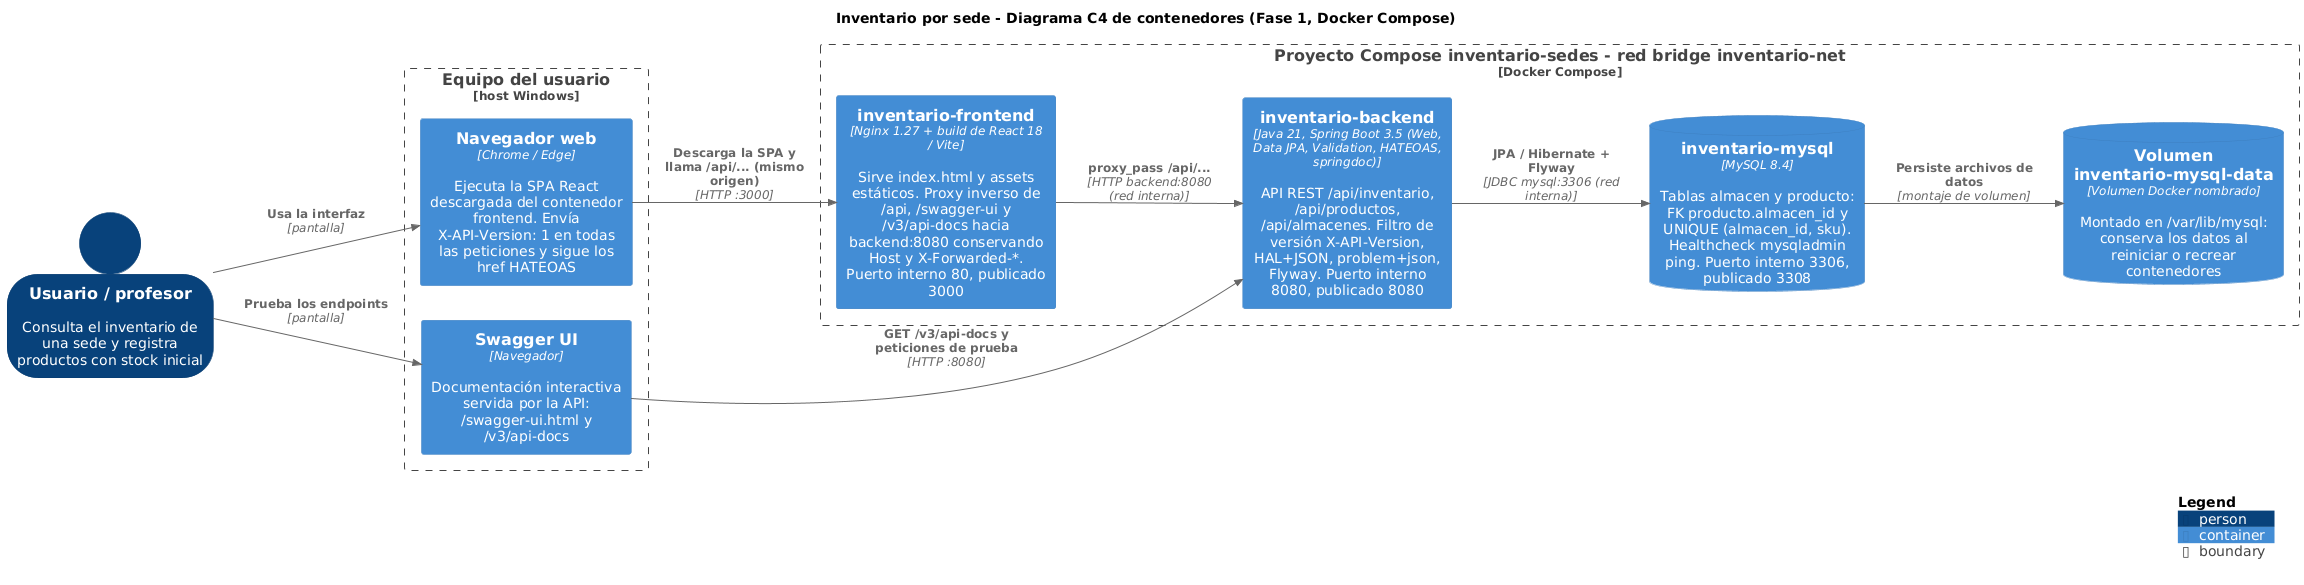

The diagram above was rendered by PlantUML. Its source (embedded in the PNG):
@startuml arquitectura-c4-contenedores
' Diagrama C4 de contenedores - Fase 1 (componentes implementados en compose.yaml)
' Regenerar SVG/PNG desde la raíz del repositorio:
'   docker run --rm -v "${PWD}/docs/diagramas:/data" plantuml/plantuml:1.2024.8 -tsvg -tpng /data/arquitectura-c4-contenedores.puml
!include <C4/C4_Container>

LAYOUT_LEFT_RIGHT()
SHOW_PERSON_OUTLINE()
title Inventario por sede - Diagrama C4 de contenedores (Fase 1, Docker Compose)

Person(usuario, "Usuario / profesor", "Consulta el inventario de una sede y registra productos con stock inicial")

Boundary(equipo, "Equipo del usuario", "host Windows") {
  Container(navegador, "Navegador web", "Chrome / Edge", "Ejecuta la SPA React descargada del contenedor frontend. Envía X-API-Version: 1 en todas las peticiones y sigue los href HATEOAS")
  Container(swagger, "Swagger UI", "Navegador", "Documentación interactiva servida por la API: /swagger-ui.html y /v3/api-docs")
}

Boundary(compose, "Proyecto Compose inventario-sedes - red bridge inventario-net", "Docker Compose") {
  Container(frontend, "inventario-frontend", "Nginx 1.27 + build de React 18 / Vite", "Sirve index.html y assets estáticos. Proxy inverso de /api, /swagger-ui y /v3/api-docs hacia backend:8080 conservando Host y X-Forwarded-*. Puerto interno 80, publicado 3000")
  Container(backend, "inventario-backend", "Java 21, Spring Boot 3.5 (Web, Data JPA, Validation, HATEOAS, springdoc)", "API REST /api/inventario, /api/productos, /api/almacenes. Filtro de versión X-API-Version, HAL+JSON, problem+json, Flyway. Puerto interno 8080, publicado 8080")
  ContainerDb(mysql, "inventario-mysql", "MySQL 8.4", "Tablas almacen y producto: FK producto.almacen_id y UNIQUE (almacen_id, sku). Healthcheck mysqladmin ping. Puerto interno 3306, publicado 3308")
  ContainerDb(volumen, "Volumen inventario-mysql-data", "Volumen Docker nombrado", "Montado en /var/lib/mysql: conserva los datos al reiniciar o recrear contenedores")
}

Rel(usuario, navegador, "Usa la interfaz", "pantalla")
Rel(usuario, swagger, "Prueba los endpoints", "pantalla")
Rel(navegador, frontend, "Descarga la SPA y llama /api/... (mismo origen)", "HTTP :3000")
Rel(swagger, backend, "GET /v3/api-docs y peticiones de prueba", "HTTP :8080")
Rel(frontend, backend, "proxy_pass /api/...", "HTTP backend:8080 (red interna)")
Rel(backend, mysql, "JPA / Hibernate + Flyway", "JDBC mysql:3306 (red interna)")
Rel(mysql, volumen, "Persiste archivos de datos", "montaje de volumen")

SHOW_LEGEND()
@enduml